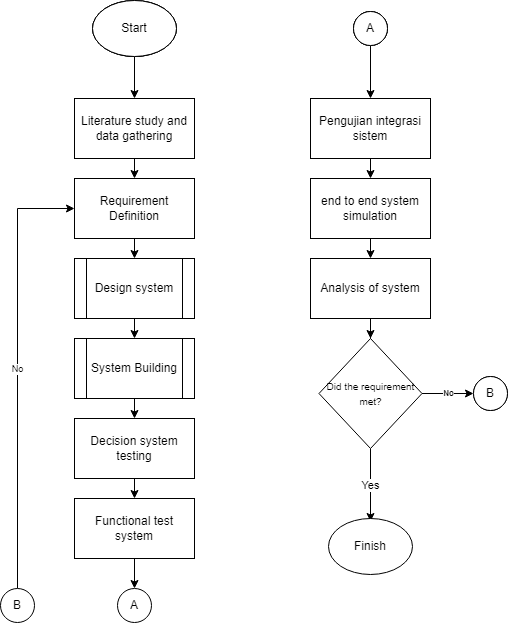

The diagram above was exported from draw.io. Its source (the exported page's mxGraphModel, read from the mxfile embedded in the PNG):
<mxGraphModel dx="1377" dy="756" grid="1" gridSize="10" guides="1" tooltips="1" connect="1" arrows="1" fold="1" page="1" pageScale="1" pageWidth="827" pageHeight="1169" math="0" shadow="0">
  <root>
    <mxCell id="6JJLuSwmJKsqiLEluyQ_-0" />
    <mxCell id="6JJLuSwmJKsqiLEluyQ_-1" parent="6JJLuSwmJKsqiLEluyQ_-0" />
    <mxCell id="6JJLuSwmJKsqiLEluyQ_-2" value="" style="edgeStyle=orthogonalEdgeStyle;rounded=0;orthogonalLoop=1;jettySize=auto;html=1;fontSize=12;labelBorderColor=none;strokeColor=#000000;movable=1;resizable=1;rotatable=1;deletable=1;editable=1;connectable=1;" edge="1" parent="6JJLuSwmJKsqiLEluyQ_-1" source="6JJLuSwmJKsqiLEluyQ_-3" target="6JJLuSwmJKsqiLEluyQ_-5">
      <mxGeometry relative="1" as="geometry" />
    </mxCell>
    <mxCell id="6JJLuSwmJKsqiLEluyQ_-3" value="Mulai" style="ellipse;whiteSpace=wrap;html=1;labelBorderColor=none;strokeColor=#000000;movable=1;resizable=1;rotatable=1;deletable=1;editable=1;connectable=1;" vertex="1" parent="6JJLuSwmJKsqiLEluyQ_-1">
      <mxGeometry x="212" y="50" width="84" height="56" as="geometry" />
    </mxCell>
    <mxCell id="6JJLuSwmJKsqiLEluyQ_-4" style="edgeStyle=orthogonalEdgeStyle;rounded=0;orthogonalLoop=1;jettySize=auto;html=1;exitX=0.5;exitY=1;exitDx=0;exitDy=0;entryX=0.5;entryY=0;entryDx=0;entryDy=0;fontSize=12;labelBorderColor=none;strokeColor=#000000;movable=1;resizable=1;rotatable=1;deletable=1;editable=1;connectable=1;" edge="1" parent="6JJLuSwmJKsqiLEluyQ_-1" source="6JJLuSwmJKsqiLEluyQ_-5" target="6JJLuSwmJKsqiLEluyQ_-7">
      <mxGeometry relative="1" as="geometry" />
    </mxCell>
    <mxCell id="6JJLuSwmJKsqiLEluyQ_-5" value="Studi literatur dan pengumpulan informasi" style="rounded=0;whiteSpace=wrap;html=1;labelBorderColor=none;strokeColor=#000000;movable=1;resizable=1;rotatable=1;deletable=1;editable=1;connectable=1;" vertex="1" parent="6JJLuSwmJKsqiLEluyQ_-1">
      <mxGeometry x="194" y="148" width="120" height="60" as="geometry" />
    </mxCell>
    <mxCell id="6JJLuSwmJKsqiLEluyQ_-6" style="edgeStyle=orthogonalEdgeStyle;rounded=0;orthogonalLoop=1;jettySize=auto;html=1;exitX=0.5;exitY=1;exitDx=0;exitDy=0;entryX=0.5;entryY=0;entryDx=0;entryDy=0;fontSize=12;labelBorderColor=none;strokeColor=#000000;movable=1;resizable=1;rotatable=1;deletable=1;editable=1;connectable=1;" edge="1" parent="6JJLuSwmJKsqiLEluyQ_-1" source="6JJLuSwmJKsqiLEluyQ_-7" target="6JJLuSwmJKsqiLEluyQ_-9">
      <mxGeometry relative="1" as="geometry" />
    </mxCell>
    <mxCell id="6JJLuSwmJKsqiLEluyQ_-7" value="Penentuan tuntutan rancangan" style="rounded=0;whiteSpace=wrap;html=1;labelBorderColor=none;strokeColor=#000000;movable=1;resizable=1;rotatable=1;deletable=1;editable=1;connectable=1;" vertex="1" parent="6JJLuSwmJKsqiLEluyQ_-1">
      <mxGeometry x="194" y="228" width="120" height="60" as="geometry" />
    </mxCell>
    <mxCell id="6JJLuSwmJKsqiLEluyQ_-8" style="edgeStyle=orthogonalEdgeStyle;rounded=0;orthogonalLoop=1;jettySize=auto;html=1;exitX=0.5;exitY=1;exitDx=0;exitDy=0;entryX=0.5;entryY=0;entryDx=0;entryDy=0;fontSize=12;labelBorderColor=none;strokeColor=#000000;movable=1;resizable=1;rotatable=1;deletable=1;editable=1;connectable=1;" edge="1" parent="6JJLuSwmJKsqiLEluyQ_-1" source="6JJLuSwmJKsqiLEluyQ_-9" target="6JJLuSwmJKsqiLEluyQ_-11">
      <mxGeometry relative="1" as="geometry" />
    </mxCell>
    <mxCell id="6JJLuSwmJKsqiLEluyQ_-9" value="Perancangan sistem" style="shape=process;whiteSpace=wrap;html=1;backgroundOutline=1;labelBorderColor=none;strokeColor=#000000;movable=1;resizable=1;rotatable=1;deletable=1;editable=1;connectable=1;" vertex="1" parent="6JJLuSwmJKsqiLEluyQ_-1">
      <mxGeometry x="194" y="308" width="120" height="60" as="geometry" />
    </mxCell>
    <mxCell id="6JJLuSwmJKsqiLEluyQ_-10" style="edgeStyle=orthogonalEdgeStyle;rounded=0;orthogonalLoop=1;jettySize=auto;html=1;exitX=0.5;exitY=1;exitDx=0;exitDy=0;entryX=0.5;entryY=0;entryDx=0;entryDy=0;fontSize=12;labelBorderColor=none;strokeColor=#000000;movable=1;resizable=1;rotatable=1;deletable=1;editable=1;connectable=1;" edge="1" parent="6JJLuSwmJKsqiLEluyQ_-1" source="6JJLuSwmJKsqiLEluyQ_-11" target="6JJLuSwmJKsqiLEluyQ_-13">
      <mxGeometry relative="1" as="geometry" />
    </mxCell>
    <mxCell id="6JJLuSwmJKsqiLEluyQ_-11" value="Pembangunan sistem" style="shape=process;whiteSpace=wrap;html=1;backgroundOutline=1;labelBorderColor=none;strokeColor=#000000;movable=1;resizable=1;rotatable=1;deletable=1;editable=1;connectable=1;" vertex="1" parent="6JJLuSwmJKsqiLEluyQ_-1">
      <mxGeometry x="194" y="388" width="120" height="60" as="geometry" />
    </mxCell>
    <mxCell id="6JJLuSwmJKsqiLEluyQ_-12" style="edgeStyle=orthogonalEdgeStyle;rounded=0;orthogonalLoop=1;jettySize=auto;html=1;exitX=0.5;exitY=1;exitDx=0;exitDy=0;entryX=0.5;entryY=0;entryDx=0;entryDy=0;fontSize=12;labelBorderColor=none;strokeColor=#000000;movable=1;resizable=1;rotatable=1;deletable=1;editable=1;connectable=1;" edge="1" parent="6JJLuSwmJKsqiLEluyQ_-1" source="6JJLuSwmJKsqiLEluyQ_-13" target="6JJLuSwmJKsqiLEluyQ_-15">
      <mxGeometry relative="1" as="geometry" />
    </mxCell>
    <mxCell id="6JJLuSwmJKsqiLEluyQ_-13" value="Pengujian sistem berbasis MCDM" style="rounded=0;whiteSpace=wrap;html=1;labelBorderColor=none;strokeColor=#000000;movable=1;resizable=1;rotatable=1;deletable=1;editable=1;connectable=1;" vertex="1" parent="6JJLuSwmJKsqiLEluyQ_-1">
      <mxGeometry x="194" y="468" width="120" height="60" as="geometry" />
    </mxCell>
    <mxCell id="6JJLuSwmJKsqiLEluyQ_-14" style="edgeStyle=orthogonalEdgeStyle;rounded=0;orthogonalLoop=1;jettySize=auto;html=1;exitX=0.5;exitY=1;exitDx=0;exitDy=0;entryX=0.5;entryY=0;entryDx=0;entryDy=0;fontSize=12;labelBorderColor=none;strokeColor=#000000;movable=1;resizable=1;rotatable=1;deletable=1;editable=1;connectable=1;" edge="1" parent="6JJLuSwmJKsqiLEluyQ_-1" source="6JJLuSwmJKsqiLEluyQ_-15" target="6JJLuSwmJKsqiLEluyQ_-16">
      <mxGeometry relative="1" as="geometry" />
    </mxCell>
    <mxCell id="6JJLuSwmJKsqiLEluyQ_-15" value="Pengujian fungsional sistem&amp;nbsp;" style="rounded=0;whiteSpace=wrap;html=1;labelBorderColor=none;strokeColor=#000000;movable=1;resizable=1;rotatable=1;deletable=1;editable=1;connectable=1;" vertex="1" parent="6JJLuSwmJKsqiLEluyQ_-1">
      <mxGeometry x="194" y="548" width="120" height="60" as="geometry" />
    </mxCell>
    <mxCell id="6JJLuSwmJKsqiLEluyQ_-16" value="A" style="ellipse;whiteSpace=wrap;html=1;aspect=fixed;labelBorderColor=none;strokeColor=#000000;movable=1;resizable=1;rotatable=1;deletable=1;editable=1;connectable=1;" vertex="1" parent="6JJLuSwmJKsqiLEluyQ_-1">
      <mxGeometry x="237" y="638" width="34" height="34" as="geometry" />
    </mxCell>
    <mxCell id="6JJLuSwmJKsqiLEluyQ_-17" value="" style="edgeStyle=orthogonalEdgeStyle;rounded=0;orthogonalLoop=1;jettySize=auto;html=1;fontSize=9;labelBorderColor=none;strokeColor=#000000;movable=1;resizable=1;rotatable=1;deletable=1;editable=1;connectable=1;" edge="1" parent="6JJLuSwmJKsqiLEluyQ_-1" source="6JJLuSwmJKsqiLEluyQ_-18" target="6JJLuSwmJKsqiLEluyQ_-20">
      <mxGeometry relative="1" as="geometry" />
    </mxCell>
    <mxCell id="6JJLuSwmJKsqiLEluyQ_-18" value="A" style="ellipse;whiteSpace=wrap;html=1;aspect=fixed;labelBorderColor=none;strokeColor=#000000;movable=1;resizable=1;rotatable=1;deletable=1;editable=1;connectable=1;" vertex="1" parent="6JJLuSwmJKsqiLEluyQ_-1">
      <mxGeometry x="473" y="61" width="34" height="34" as="geometry" />
    </mxCell>
    <mxCell id="6JJLuSwmJKsqiLEluyQ_-19" style="edgeStyle=orthogonalEdgeStyle;rounded=0;orthogonalLoop=1;jettySize=auto;html=1;exitX=0.5;exitY=1;exitDx=0;exitDy=0;entryX=0.5;entryY=0;entryDx=0;entryDy=0;fontSize=9;labelBorderColor=none;strokeColor=#000000;movable=1;resizable=1;rotatable=1;deletable=1;editable=1;connectable=1;" edge="1" parent="6JJLuSwmJKsqiLEluyQ_-1" source="6JJLuSwmJKsqiLEluyQ_-20" target="6JJLuSwmJKsqiLEluyQ_-22">
      <mxGeometry relative="1" as="geometry" />
    </mxCell>
    <mxCell id="6JJLuSwmJKsqiLEluyQ_-20" value="Pengujian integrasi sistem" style="rounded=0;whiteSpace=wrap;html=1;labelBorderColor=none;strokeColor=#000000;movable=1;resizable=1;rotatable=1;deletable=1;editable=1;connectable=1;" vertex="1" parent="6JJLuSwmJKsqiLEluyQ_-1">
      <mxGeometry x="430" y="148" width="120" height="60" as="geometry" />
    </mxCell>
    <mxCell id="6JJLuSwmJKsqiLEluyQ_-21" style="edgeStyle=orthogonalEdgeStyle;rounded=0;orthogonalLoop=1;jettySize=auto;html=1;exitX=0.5;exitY=1;exitDx=0;exitDy=0;entryX=0.5;entryY=0;entryDx=0;entryDy=0;fontSize=9;labelBorderColor=none;strokeColor=#000000;movable=1;resizable=1;rotatable=1;deletable=1;editable=1;connectable=1;" edge="1" parent="6JJLuSwmJKsqiLEluyQ_-1" source="6JJLuSwmJKsqiLEluyQ_-22" target="6JJLuSwmJKsqiLEluyQ_-24">
      <mxGeometry relative="1" as="geometry" />
    </mxCell>
    <mxCell id="6JJLuSwmJKsqiLEluyQ_-22" value="Simulasi sistem secara end to end" style="rounded=0;whiteSpace=wrap;html=1;labelBorderColor=none;strokeColor=#000000;movable=1;resizable=1;rotatable=1;deletable=1;editable=1;connectable=1;" vertex="1" parent="6JJLuSwmJKsqiLEluyQ_-1">
      <mxGeometry x="430" y="228" width="120" height="60" as="geometry" />
    </mxCell>
    <mxCell id="6JJLuSwmJKsqiLEluyQ_-23" value="" style="edgeStyle=orthogonalEdgeStyle;rounded=0;orthogonalLoop=1;jettySize=auto;html=1;fontSize=8;labelBorderColor=none;strokeColor=#000000;movable=1;resizable=1;rotatable=1;deletable=1;editable=1;connectable=1;" edge="1" parent="6JJLuSwmJKsqiLEluyQ_-1" source="6JJLuSwmJKsqiLEluyQ_-24" target="6JJLuSwmJKsqiLEluyQ_-29">
      <mxGeometry relative="1" as="geometry" />
    </mxCell>
    <mxCell id="6JJLuSwmJKsqiLEluyQ_-24" value="Analisis hasil optimasi dari sistem yang di bangun" style="rounded=0;whiteSpace=wrap;html=1;labelBorderColor=none;strokeColor=#000000;movable=1;resizable=1;rotatable=1;deletable=1;editable=1;connectable=1;" vertex="1" parent="6JJLuSwmJKsqiLEluyQ_-1">
      <mxGeometry x="430" y="308" width="120" height="60" as="geometry" />
    </mxCell>
    <mxCell id="6JJLuSwmJKsqiLEluyQ_-25" value="&lt;span style=&quot;font-size: 8px;&quot;&gt;&lt;b&gt;No&lt;/b&gt;&lt;/span&gt;" style="edgeStyle=orthogonalEdgeStyle;rounded=0;orthogonalLoop=1;jettySize=auto;html=1;exitX=1;exitY=0.5;exitDx=0;exitDy=0;entryX=0;entryY=0.5;entryDx=0;entryDy=0;fontSize=9;labelBorderColor=none;strokeColor=#000000;movable=1;resizable=1;rotatable=1;deletable=1;editable=1;connectable=1;" edge="1" parent="6JJLuSwmJKsqiLEluyQ_-1" source="6JJLuSwmJKsqiLEluyQ_-29" target="6JJLuSwmJKsqiLEluyQ_-30">
      <mxGeometry relative="1" as="geometry" />
    </mxCell>
    <mxCell id="6JJLuSwmJKsqiLEluyQ_-26" value="Yes" style="edgeStyle=orthogonalEdgeStyle;rounded=0;orthogonalLoop=1;jettySize=auto;html=1;exitX=0.5;exitY=1;exitDx=0;exitDy=0;movable=1;resizable=1;rotatable=1;deletable=1;editable=1;connectable=1;" edge="1" parent="6JJLuSwmJKsqiLEluyQ_-1" source="6JJLuSwmJKsqiLEluyQ_-29">
      <mxGeometry relative="1" as="geometry">
        <mxPoint x="490" y="571" as="targetPoint" />
      </mxGeometry>
    </mxCell>
    <mxCell id="6JJLuSwmJKsqiLEluyQ_-29" value="&lt;font size=&quot;1&quot;&gt;Did the requirement met?&lt;/font&gt;" style="rhombus;whiteSpace=wrap;html=1;labelBorderColor=none;strokeColor=#000000;movable=1;resizable=1;rotatable=1;deletable=1;editable=1;connectable=1;" vertex="1" parent="6JJLuSwmJKsqiLEluyQ_-1">
      <mxGeometry x="438.5" y="388" width="103" height="110" as="geometry" />
    </mxCell>
    <mxCell id="6JJLuSwmJKsqiLEluyQ_-30" value="B" style="ellipse;whiteSpace=wrap;html=1;aspect=fixed;labelBorderColor=none;strokeColor=#000000;movable=1;resizable=1;rotatable=1;deletable=1;editable=1;connectable=1;" vertex="1" parent="6JJLuSwmJKsqiLEluyQ_-1">
      <mxGeometry x="593" y="426" width="34" height="34" as="geometry" />
    </mxCell>
    <mxCell id="6JJLuSwmJKsqiLEluyQ_-31" value="Finish" style="ellipse;whiteSpace=wrap;html=1;labelBorderColor=none;strokeColor=#000000;movable=1;resizable=1;rotatable=1;deletable=1;editable=1;connectable=1;" vertex="1" parent="6JJLuSwmJKsqiLEluyQ_-1">
      <mxGeometry x="448" y="568" width="84" height="56" as="geometry" />
    </mxCell>
    <mxCell id="6JJLuSwmJKsqiLEluyQ_-32" value="No" style="edgeStyle=orthogonalEdgeStyle;rounded=0;orthogonalLoop=1;jettySize=auto;html=1;exitX=0.5;exitY=0;exitDx=0;exitDy=0;entryX=0;entryY=0.5;entryDx=0;entryDy=0;fontSize=9;labelBorderColor=none;strokeColor=#000000;movable=1;resizable=1;rotatable=1;deletable=1;editable=1;connectable=1;" edge="1" parent="6JJLuSwmJKsqiLEluyQ_-1" source="6JJLuSwmJKsqiLEluyQ_-34" target="6JJLuSwmJKsqiLEluyQ_-7">
      <mxGeometry relative="1" as="geometry" />
    </mxCell>
    <mxCell id="6JJLuSwmJKsqiLEluyQ_-34" value="B" style="ellipse;whiteSpace=wrap;html=1;aspect=fixed;labelBorderColor=none;strokeColor=#000000;movable=1;resizable=1;rotatable=1;deletable=1;editable=1;connectable=1;" vertex="1" parent="6JJLuSwmJKsqiLEluyQ_-1">
      <mxGeometry x="120" y="638" width="34" height="34" as="geometry" />
    </mxCell>
    <mxCell id="6JJLuSwmJKsqiLEluyQ_-35" value="Pengujian integrasi sistem" style="rounded=0;whiteSpace=wrap;html=1;labelBorderColor=none;strokeColor=#000000;movable=1;resizable=1;rotatable=1;deletable=1;editable=1;connectable=1;" vertex="1" parent="6JJLuSwmJKsqiLEluyQ_-1">
      <mxGeometry x="430" y="148" width="120" height="60" as="geometry" />
    </mxCell>
    <mxCell id="6JJLuSwmJKsqiLEluyQ_-36" value="Simulasi sistem secara end to end" style="rounded=0;whiteSpace=wrap;html=1;labelBorderColor=none;strokeColor=#000000;movable=1;resizable=1;rotatable=1;deletable=1;editable=1;connectable=1;" vertex="1" parent="6JJLuSwmJKsqiLEluyQ_-1">
      <mxGeometry x="430" y="228" width="120" height="60" as="geometry" />
    </mxCell>
    <mxCell id="6JJLuSwmJKsqiLEluyQ_-37" value="Analisis hasil optimasi dari sistem yang di bangun" style="rounded=0;whiteSpace=wrap;html=1;labelBorderColor=none;strokeColor=#000000;movable=1;resizable=1;rotatable=1;deletable=1;editable=1;connectable=1;" vertex="1" parent="6JJLuSwmJKsqiLEluyQ_-1">
      <mxGeometry x="430" y="308" width="120" height="60" as="geometry" />
    </mxCell>
    <mxCell id="6JJLuSwmJKsqiLEluyQ_-40" value="Pengujian integrasi sistem" style="rounded=0;whiteSpace=wrap;html=1;labelBorderColor=none;strokeColor=#000000;movable=1;resizable=1;rotatable=1;deletable=1;editable=1;connectable=1;" vertex="1" parent="6JJLuSwmJKsqiLEluyQ_-1">
      <mxGeometry x="430" y="148" width="120" height="60" as="geometry" />
    </mxCell>
    <mxCell id="6JJLuSwmJKsqiLEluyQ_-41" value="end to end system simulation" style="rounded=0;whiteSpace=wrap;html=1;labelBorderColor=none;strokeColor=#000000;movable=1;resizable=1;rotatable=1;deletable=1;editable=1;connectable=1;" vertex="1" parent="6JJLuSwmJKsqiLEluyQ_-1">
      <mxGeometry x="430" y="228" width="120" height="60" as="geometry" />
    </mxCell>
    <mxCell id="6JJLuSwmJKsqiLEluyQ_-42" value="Analysis of system" style="rounded=0;whiteSpace=wrap;html=1;labelBorderColor=none;strokeColor=#000000;movable=1;resizable=1;rotatable=1;deletable=1;editable=1;connectable=1;" vertex="1" parent="6JJLuSwmJKsqiLEluyQ_-1">
      <mxGeometry x="430" y="308" width="120" height="60" as="geometry" />
    </mxCell>
    <mxCell id="6JJLuSwmJKsqiLEluyQ_-45" value="A" style="ellipse;whiteSpace=wrap;html=1;aspect=fixed;labelBorderColor=none;strokeColor=#000000;movable=1;resizable=1;rotatable=1;deletable=1;editable=1;connectable=1;" vertex="1" parent="6JJLuSwmJKsqiLEluyQ_-1">
      <mxGeometry x="473" y="61" width="34" height="34" as="geometry" />
    </mxCell>
    <mxCell id="6JJLuSwmJKsqiLEluyQ_-46" value="Mulai" style="ellipse;whiteSpace=wrap;html=1;labelBorderColor=none;strokeColor=#000000;movable=1;resizable=1;rotatable=1;deletable=1;editable=1;connectable=1;" vertex="1" parent="6JJLuSwmJKsqiLEluyQ_-1">
      <mxGeometry x="212" y="50" width="84" height="56" as="geometry" />
    </mxCell>
    <mxCell id="6JJLuSwmJKsqiLEluyQ_-47" value="Studi literatur dan pengumpulan informasi" style="rounded=0;whiteSpace=wrap;html=1;labelBorderColor=none;strokeColor=#000000;movable=1;resizable=1;rotatable=1;deletable=1;editable=1;connectable=1;" vertex="1" parent="6JJLuSwmJKsqiLEluyQ_-1">
      <mxGeometry x="194" y="148" width="120" height="60" as="geometry" />
    </mxCell>
    <mxCell id="6JJLuSwmJKsqiLEluyQ_-48" value="Penentuan tuntutan rancangan" style="rounded=0;whiteSpace=wrap;html=1;labelBorderColor=none;strokeColor=#000000;movable=1;resizable=1;rotatable=1;deletable=1;editable=1;connectable=1;" vertex="1" parent="6JJLuSwmJKsqiLEluyQ_-1">
      <mxGeometry x="194" y="228" width="120" height="60" as="geometry" />
    </mxCell>
    <mxCell id="6JJLuSwmJKsqiLEluyQ_-49" value="Perancangan sistem" style="shape=process;whiteSpace=wrap;html=1;backgroundOutline=1;labelBorderColor=none;strokeColor=#000000;movable=1;resizable=1;rotatable=1;deletable=1;editable=1;connectable=1;" vertex="1" parent="6JJLuSwmJKsqiLEluyQ_-1">
      <mxGeometry x="194" y="308" width="120" height="60" as="geometry" />
    </mxCell>
    <mxCell id="6JJLuSwmJKsqiLEluyQ_-50" value="Pembangunan sistem" style="shape=process;whiteSpace=wrap;html=1;backgroundOutline=1;labelBorderColor=none;strokeColor=#000000;movable=1;resizable=1;rotatable=1;deletable=1;editable=1;connectable=1;" vertex="1" parent="6JJLuSwmJKsqiLEluyQ_-1">
      <mxGeometry x="194" y="388" width="120" height="60" as="geometry" />
    </mxCell>
    <mxCell id="6JJLuSwmJKsqiLEluyQ_-51" value="Pengujian sistem berbasis MCDM" style="rounded=0;whiteSpace=wrap;html=1;labelBorderColor=none;strokeColor=#000000;movable=1;resizable=1;rotatable=1;deletable=1;editable=1;connectable=1;" vertex="1" parent="6JJLuSwmJKsqiLEluyQ_-1">
      <mxGeometry x="194" y="468" width="120" height="60" as="geometry" />
    </mxCell>
    <mxCell id="6JJLuSwmJKsqiLEluyQ_-52" value="Pengujian fungsional sistem&amp;nbsp;" style="rounded=0;whiteSpace=wrap;html=1;labelBorderColor=none;strokeColor=#000000;movable=1;resizable=1;rotatable=1;deletable=1;editable=1;connectable=1;" vertex="1" parent="6JJLuSwmJKsqiLEluyQ_-1">
      <mxGeometry x="194" y="548" width="120" height="60" as="geometry" />
    </mxCell>
    <mxCell id="6JJLuSwmJKsqiLEluyQ_-53" value="A" style="ellipse;whiteSpace=wrap;html=1;aspect=fixed;labelBorderColor=none;strokeColor=#000000;movable=1;resizable=1;rotatable=1;deletable=1;editable=1;connectable=1;" vertex="1" parent="6JJLuSwmJKsqiLEluyQ_-1">
      <mxGeometry x="473" y="61" width="34" height="34" as="geometry" />
    </mxCell>
    <mxCell id="6JJLuSwmJKsqiLEluyQ_-54" value="Start" style="ellipse;whiteSpace=wrap;html=1;labelBorderColor=none;strokeColor=#000000;movable=1;resizable=1;rotatable=1;deletable=1;editable=1;connectable=1;" vertex="1" parent="6JJLuSwmJKsqiLEluyQ_-1">
      <mxGeometry x="212" y="50" width="84" height="56" as="geometry" />
    </mxCell>
    <mxCell id="6JJLuSwmJKsqiLEluyQ_-55" value="Literature study and data gathering" style="rounded=0;whiteSpace=wrap;html=1;labelBorderColor=none;strokeColor=#000000;movable=1;resizable=1;rotatable=1;deletable=1;editable=1;connectable=1;" vertex="1" parent="6JJLuSwmJKsqiLEluyQ_-1">
      <mxGeometry x="194" y="148" width="120" height="60" as="geometry" />
    </mxCell>
    <mxCell id="6JJLuSwmJKsqiLEluyQ_-56" value="Requirement Definition" style="rounded=0;whiteSpace=wrap;html=1;labelBorderColor=none;strokeColor=#000000;movable=1;resizable=1;rotatable=1;deletable=1;editable=1;connectable=1;" vertex="1" parent="6JJLuSwmJKsqiLEluyQ_-1">
      <mxGeometry x="194" y="228" width="120" height="60" as="geometry" />
    </mxCell>
    <mxCell id="6JJLuSwmJKsqiLEluyQ_-57" value="Design system" style="shape=process;whiteSpace=wrap;html=1;backgroundOutline=1;labelBorderColor=none;strokeColor=#000000;movable=1;resizable=1;rotatable=1;deletable=1;editable=1;connectable=1;" vertex="1" parent="6JJLuSwmJKsqiLEluyQ_-1">
      <mxGeometry x="194" y="308" width="120" height="60" as="geometry" />
    </mxCell>
    <mxCell id="6JJLuSwmJKsqiLEluyQ_-58" value="System Building" style="shape=process;whiteSpace=wrap;html=1;backgroundOutline=1;labelBorderColor=none;strokeColor=#000000;movable=1;resizable=1;rotatable=1;deletable=1;editable=1;connectable=1;" vertex="1" parent="6JJLuSwmJKsqiLEluyQ_-1">
      <mxGeometry x="194" y="388" width="120" height="60" as="geometry" />
    </mxCell>
    <mxCell id="6JJLuSwmJKsqiLEluyQ_-59" value="Decision system testing" style="rounded=0;whiteSpace=wrap;html=1;labelBorderColor=none;strokeColor=#000000;movable=1;resizable=1;rotatable=1;deletable=1;editable=1;connectable=1;" vertex="1" parent="6JJLuSwmJKsqiLEluyQ_-1">
      <mxGeometry x="194" y="468" width="120" height="60" as="geometry" />
    </mxCell>
    <mxCell id="6JJLuSwmJKsqiLEluyQ_-60" value="Functional test system" style="rounded=0;whiteSpace=wrap;html=1;labelBorderColor=none;strokeColor=#000000;movable=1;resizable=1;rotatable=1;deletable=1;editable=1;connectable=1;" vertex="1" parent="6JJLuSwmJKsqiLEluyQ_-1">
      <mxGeometry x="194" y="548" width="120" height="60" as="geometry" />
    </mxCell>
    <mxCell id="6JJLuSwmJKsqiLEluyQ_-61" value="B" style="ellipse;whiteSpace=wrap;html=1;aspect=fixed;labelBorderColor=none;strokeColor=#000000;movable=1;resizable=1;rotatable=1;deletable=1;editable=1;connectable=1;" vertex="1" parent="6JJLuSwmJKsqiLEluyQ_-1">
      <mxGeometry x="593" y="426" width="34" height="34" as="geometry" />
    </mxCell>
  </root>
</mxGraphModel>